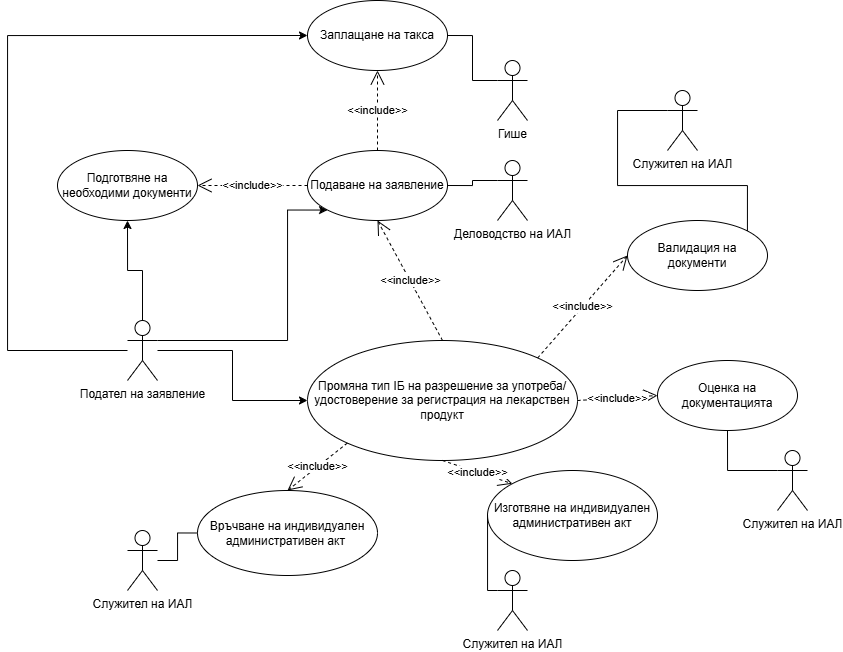

The diagram above was exported from draw.io. Its source (the exported page's mxGraphModel, read from the mxfile embedded in the PNG):
<mxGraphModel dx="1687" dy="878" grid="1" gridSize="10" guides="1" tooltips="1" connect="1" arrows="1" fold="1" page="1" pageScale="1" pageWidth="980" pageHeight="1390" math="0" shadow="0">
  <root>
    <mxCell id="0" />
    <mxCell id="1" parent="0" />
    <mxCell id="OkFRJMoZy6-TT1k8lBWL-26" style="edgeStyle=orthogonalEdgeStyle;rounded=0;orthogonalLoop=1;jettySize=auto;html=1;entryX=0.5;entryY=1;entryDx=0;entryDy=0;" edge="1" parent="1" source="OkFRJMoZy6-TT1k8lBWL-1" target="OkFRJMoZy6-TT1k8lBWL-14">
      <mxGeometry relative="1" as="geometry" />
    </mxCell>
    <mxCell id="OkFRJMoZy6-TT1k8lBWL-27" style="edgeStyle=orthogonalEdgeStyle;rounded=0;orthogonalLoop=1;jettySize=auto;html=1;entryX=0;entryY=0.5;entryDx=0;entryDy=0;" edge="1" parent="1" source="OkFRJMoZy6-TT1k8lBWL-1" target="OkFRJMoZy6-TT1k8lBWL-6">
      <mxGeometry relative="1" as="geometry">
        <Array as="points">
          <mxPoint x="150" y="430" />
          <mxPoint x="150" y="115" />
        </Array>
      </mxGeometry>
    </mxCell>
    <mxCell id="OkFRJMoZy6-TT1k8lBWL-28" style="edgeStyle=orthogonalEdgeStyle;rounded=0;orthogonalLoop=1;jettySize=auto;html=1;entryX=0;entryY=0.5;entryDx=0;entryDy=0;" edge="1" parent="1" source="OkFRJMoZy6-TT1k8lBWL-1" target="OkFRJMoZy6-TT1k8lBWL-25">
      <mxGeometry relative="1" as="geometry" />
    </mxCell>
    <mxCell id="OkFRJMoZy6-TT1k8lBWL-29" style="edgeStyle=orthogonalEdgeStyle;rounded=0;orthogonalLoop=1;jettySize=auto;html=1;exitX=1;exitY=0.3333333333333333;exitDx=0;exitDy=0;exitPerimeter=0;entryX=0;entryY=1;entryDx=0;entryDy=0;" edge="1" parent="1" source="OkFRJMoZy6-TT1k8lBWL-1" target="OkFRJMoZy6-TT1k8lBWL-12">
      <mxGeometry relative="1" as="geometry">
        <Array as="points">
          <mxPoint x="430" y="420" />
          <mxPoint x="430" y="290" />
        </Array>
      </mxGeometry>
    </mxCell>
    <mxCell id="OkFRJMoZy6-TT1k8lBWL-1" value="Подател на заявление" style="shape=umlActor;verticalLabelPosition=bottom;verticalAlign=top;html=1;outlineConnect=0;" vertex="1" parent="1">
      <mxGeometry x="270" y="400" width="30" height="60" as="geometry" />
    </mxCell>
    <mxCell id="OkFRJMoZy6-TT1k8lBWL-6" value="Заплащане на такса" style="ellipse;whiteSpace=wrap;html=1;" vertex="1" parent="1">
      <mxGeometry x="450" y="80" width="140" height="70" as="geometry" />
    </mxCell>
    <mxCell id="OkFRJMoZy6-TT1k8lBWL-7" value="Гише" style="shape=umlActor;verticalLabelPosition=bottom;verticalAlign=top;html=1;" vertex="1" parent="1">
      <mxGeometry x="640" y="140" width="30" height="60" as="geometry" />
    </mxCell>
    <mxCell id="OkFRJMoZy6-TT1k8lBWL-9" value="" style="endArrow=none;html=1;edgeStyle=orthogonalEdgeStyle;rounded=0;entryX=0;entryY=0.3333333333333333;entryDx=0;entryDy=0;entryPerimeter=0;exitX=1;exitY=0.5;exitDx=0;exitDy=0;" edge="1" parent="1" source="OkFRJMoZy6-TT1k8lBWL-6" target="OkFRJMoZy6-TT1k8lBWL-7">
      <mxGeometry relative="1" as="geometry">
        <mxPoint x="410" y="280" as="sourcePoint" />
        <mxPoint x="570" y="280" as="targetPoint" />
      </mxGeometry>
    </mxCell>
    <mxCell id="OkFRJMoZy6-TT1k8lBWL-12" value="Подаване на заявление" style="ellipse;whiteSpace=wrap;html=1;" vertex="1" parent="1">
      <mxGeometry x="450" y="230" width="140" height="70" as="geometry" />
    </mxCell>
    <mxCell id="OkFRJMoZy6-TT1k8lBWL-13" value="&amp;lt;&amp;lt;include&amp;gt;&amp;gt;" style="endArrow=open;endSize=12;dashed=1;html=1;rounded=0;entryX=0.5;entryY=1;entryDx=0;entryDy=0;exitX=0.5;exitY=0;exitDx=0;exitDy=0;" edge="1" parent="1" source="OkFRJMoZy6-TT1k8lBWL-12" target="OkFRJMoZy6-TT1k8lBWL-6">
      <mxGeometry width="160" relative="1" as="geometry">
        <mxPoint x="140" y="310" as="sourcePoint" />
        <mxPoint x="300" y="310" as="targetPoint" />
      </mxGeometry>
    </mxCell>
    <mxCell id="OkFRJMoZy6-TT1k8lBWL-14" value="Подготвяне на необходими документи" style="ellipse;whiteSpace=wrap;html=1;" vertex="1" parent="1">
      <mxGeometry x="200" y="230" width="140" height="70" as="geometry" />
    </mxCell>
    <mxCell id="OkFRJMoZy6-TT1k8lBWL-16" value="&amp;lt;&amp;lt;include&amp;gt;&amp;gt;" style="endArrow=open;endSize=12;dashed=1;html=1;rounded=0;entryX=1;entryY=0.5;entryDx=0;entryDy=0;exitX=0;exitY=0.5;exitDx=0;exitDy=0;" edge="1" parent="1" source="OkFRJMoZy6-TT1k8lBWL-12" target="OkFRJMoZy6-TT1k8lBWL-14">
      <mxGeometry width="160" relative="1" as="geometry">
        <mxPoint x="410" y="280" as="sourcePoint" />
        <mxPoint x="570" y="280" as="targetPoint" />
      </mxGeometry>
    </mxCell>
    <mxCell id="OkFRJMoZy6-TT1k8lBWL-18" value="Деловодство на ИАЛ" style="shape=umlActor;verticalLabelPosition=bottom;verticalAlign=top;html=1;" vertex="1" parent="1">
      <mxGeometry x="640" y="240" width="30" height="60" as="geometry" />
    </mxCell>
    <mxCell id="OkFRJMoZy6-TT1k8lBWL-21" value="" style="endArrow=none;html=1;edgeStyle=orthogonalEdgeStyle;rounded=0;entryX=0;entryY=0.3333333333333333;entryDx=0;entryDy=0;entryPerimeter=0;exitX=1;exitY=0.5;exitDx=0;exitDy=0;" edge="1" parent="1" source="OkFRJMoZy6-TT1k8lBWL-12" target="OkFRJMoZy6-TT1k8lBWL-18">
      <mxGeometry relative="1" as="geometry">
        <mxPoint x="480" y="360" as="sourcePoint" />
        <mxPoint x="640" y="360" as="targetPoint" />
      </mxGeometry>
    </mxCell>
    <mxCell id="OkFRJMoZy6-TT1k8lBWL-25" value="Промяна тип IБ на разрешение за употреба/удостоверение за регистрация на лекарствен продукт" style="ellipse;whiteSpace=wrap;html=1;" vertex="1" parent="1">
      <mxGeometry x="450" y="420" width="270" height="120" as="geometry" />
    </mxCell>
    <mxCell id="OkFRJMoZy6-TT1k8lBWL-30" value="&amp;lt;&amp;lt;include&amp;gt;&amp;gt;" style="endArrow=open;endSize=12;dashed=1;html=1;rounded=0;entryX=0.5;entryY=1;entryDx=0;entryDy=0;exitX=0.5;exitY=0;exitDx=0;exitDy=0;" edge="1" parent="1" source="OkFRJMoZy6-TT1k8lBWL-25" target="OkFRJMoZy6-TT1k8lBWL-12">
      <mxGeometry width="160" relative="1" as="geometry">
        <mxPoint x="370" y="410" as="sourcePoint" />
        <mxPoint x="530" y="410" as="targetPoint" />
      </mxGeometry>
    </mxCell>
    <mxCell id="OkFRJMoZy6-TT1k8lBWL-31" value="Валидация на документи" style="ellipse;whiteSpace=wrap;html=1;" vertex="1" parent="1">
      <mxGeometry x="770" y="300" width="140" height="70" as="geometry" />
    </mxCell>
    <mxCell id="OkFRJMoZy6-TT1k8lBWL-33" value="&amp;lt;&amp;lt;include&amp;gt;&amp;gt;" style="endArrow=open;endSize=12;dashed=1;html=1;rounded=0;entryX=0;entryY=0.5;entryDx=0;entryDy=0;exitX=1;exitY=0;exitDx=0;exitDy=0;" edge="1" parent="1" source="OkFRJMoZy6-TT1k8lBWL-25" target="OkFRJMoZy6-TT1k8lBWL-31">
      <mxGeometry width="160" relative="1" as="geometry">
        <mxPoint x="510" y="410" as="sourcePoint" />
        <mxPoint x="670" y="410" as="targetPoint" />
      </mxGeometry>
    </mxCell>
    <mxCell id="OkFRJMoZy6-TT1k8lBWL-34" value="Служител на ИАЛ" style="shape=umlActor;verticalLabelPosition=bottom;verticalAlign=top;html=1;" vertex="1" parent="1">
      <mxGeometry x="810" y="170" width="30" height="60" as="geometry" />
    </mxCell>
    <mxCell id="OkFRJMoZy6-TT1k8lBWL-40" value="" style="endArrow=none;html=1;edgeStyle=orthogonalEdgeStyle;rounded=0;entryX=0;entryY=0.3333333333333333;entryDx=0;entryDy=0;entryPerimeter=0;exitX=1;exitY=0;exitDx=0;exitDy=0;" edge="1" parent="1" source="OkFRJMoZy6-TT1k8lBWL-31" target="OkFRJMoZy6-TT1k8lBWL-34">
      <mxGeometry relative="1" as="geometry">
        <mxPoint x="510" y="330" as="sourcePoint" />
        <mxPoint x="670" y="330" as="targetPoint" />
      </mxGeometry>
    </mxCell>
    <mxCell id="OkFRJMoZy6-TT1k8lBWL-47" value="Оценка на документацията" style="ellipse;whiteSpace=wrap;html=1;" vertex="1" parent="1">
      <mxGeometry x="800" y="440" width="140" height="70" as="geometry" />
    </mxCell>
    <mxCell id="OkFRJMoZy6-TT1k8lBWL-50" value="Изготвяне на индивидуален административен акт" style="ellipse;whiteSpace=wrap;html=1;" vertex="1" parent="1">
      <mxGeometry x="630" y="550" width="170" height="90" as="geometry" />
    </mxCell>
    <mxCell id="OkFRJMoZy6-TT1k8lBWL-51" value="&amp;lt;&amp;lt;include&amp;gt;&amp;gt;" style="endArrow=open;endSize=12;dashed=1;html=1;rounded=0;entryX=0;entryY=0;entryDx=0;entryDy=0;exitX=0.5;exitY=1;exitDx=0;exitDy=0;" edge="1" parent="1" source="OkFRJMoZy6-TT1k8lBWL-25" target="OkFRJMoZy6-TT1k8lBWL-50">
      <mxGeometry width="160" relative="1" as="geometry">
        <mxPoint x="650" y="470" as="sourcePoint" />
        <mxPoint x="810" y="470" as="targetPoint" />
      </mxGeometry>
    </mxCell>
    <mxCell id="OkFRJMoZy6-TT1k8lBWL-53" value="&amp;lt;&amp;lt;include&amp;gt;&amp;gt;" style="endArrow=open;endSize=12;dashed=1;html=1;rounded=0;entryX=0;entryY=0.5;entryDx=0;entryDy=0;exitX=1;exitY=0.5;exitDx=0;exitDy=0;" edge="1" parent="1" source="OkFRJMoZy6-TT1k8lBWL-25" target="OkFRJMoZy6-TT1k8lBWL-47">
      <mxGeometry width="160" relative="1" as="geometry">
        <mxPoint x="650" y="550" as="sourcePoint" />
        <mxPoint x="810" y="550" as="targetPoint" />
      </mxGeometry>
    </mxCell>
    <mxCell id="OkFRJMoZy6-TT1k8lBWL-55" value="Връчване на индивидуален административен акт&amp;nbsp;" style="ellipse;whiteSpace=wrap;html=1;" vertex="1" parent="1">
      <mxGeometry x="340" y="570" width="180" height="85" as="geometry" />
    </mxCell>
    <mxCell id="OkFRJMoZy6-TT1k8lBWL-56" value="&amp;lt;&amp;lt;include&amp;gt;&amp;gt;" style="endArrow=open;endSize=12;dashed=1;html=1;rounded=0;entryX=0.5;entryY=0;entryDx=0;entryDy=0;exitX=0;exitY=1;exitDx=0;exitDy=0;" edge="1" parent="1" source="OkFRJMoZy6-TT1k8lBWL-25" target="OkFRJMoZy6-TT1k8lBWL-55">
      <mxGeometry width="160" relative="1" as="geometry">
        <mxPoint x="740" y="450" as="sourcePoint" />
        <mxPoint x="900" y="450" as="targetPoint" />
      </mxGeometry>
    </mxCell>
    <mxCell id="OkFRJMoZy6-TT1k8lBWL-58" value="Служител на ИАЛ" style="shape=umlActor;verticalLabelPosition=bottom;verticalAlign=top;html=1;" vertex="1" parent="1">
      <mxGeometry x="270" y="610" width="30" height="60" as="geometry" />
    </mxCell>
    <mxCell id="OkFRJMoZy6-TT1k8lBWL-64" value="Служител на ИАЛ" style="shape=umlActor;verticalLabelPosition=bottom;verticalAlign=top;html=1;" vertex="1" parent="1">
      <mxGeometry x="640" y="650" width="30" height="60" as="geometry" />
    </mxCell>
    <mxCell id="OkFRJMoZy6-TT1k8lBWL-66" value="Служител на ИАЛ" style="shape=umlActor;verticalLabelPosition=bottom;verticalAlign=top;html=1;" vertex="1" parent="1">
      <mxGeometry x="920" y="530" width="30" height="60" as="geometry" />
    </mxCell>
    <mxCell id="OkFRJMoZy6-TT1k8lBWL-68" value="" style="endArrow=none;html=1;edgeStyle=orthogonalEdgeStyle;rounded=0;entryX=0;entryY=0.5;entryDx=0;entryDy=0;" edge="1" parent="1" source="OkFRJMoZy6-TT1k8lBWL-58" target="OkFRJMoZy6-TT1k8lBWL-55">
      <mxGeometry relative="1" as="geometry">
        <mxPoint x="209.47000000000003" y="850" as="sourcePoint" />
        <mxPoint x="299.47" y="730" as="targetPoint" />
      </mxGeometry>
    </mxCell>
    <mxCell id="OkFRJMoZy6-TT1k8lBWL-70" value="" style="endArrow=none;html=1;edgeStyle=orthogonalEdgeStyle;rounded=0;entryX=0;entryY=0.5;entryDx=0;entryDy=0;exitX=0;exitY=0.3333333333333333;exitDx=0;exitDy=0;exitPerimeter=0;" edge="1" parent="1" source="OkFRJMoZy6-TT1k8lBWL-64" target="OkFRJMoZy6-TT1k8lBWL-50">
      <mxGeometry relative="1" as="geometry">
        <mxPoint x="320" y="660" as="sourcePoint" />
        <mxPoint x="360" y="633" as="targetPoint" />
      </mxGeometry>
    </mxCell>
    <mxCell id="OkFRJMoZy6-TT1k8lBWL-76" value="" style="endArrow=none;html=1;edgeStyle=orthogonalEdgeStyle;rounded=0;entryX=0.5;entryY=1;entryDx=0;entryDy=0;exitX=0;exitY=0.3333333333333333;exitDx=0;exitDy=0;exitPerimeter=0;" edge="1" parent="1" source="OkFRJMoZy6-TT1k8lBWL-66" target="OkFRJMoZy6-TT1k8lBWL-47">
      <mxGeometry relative="1" as="geometry">
        <mxPoint x="790" y="690" as="sourcePoint" />
        <mxPoint x="795" y="647" as="targetPoint" />
      </mxGeometry>
    </mxCell>
  </root>
</mxGraphModel>